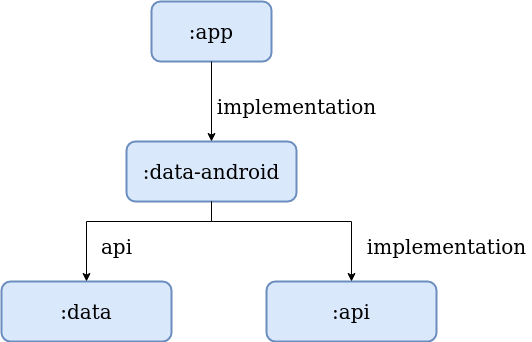

The diagram above was exported from draw.io. Its source (the exported page's mxGraphModel, read from the mxfile embedded in the PNG):
<mxGraphModel dx="1422" dy="725" grid="1" gridSize="10" guides="1" tooltips="1" connect="1" arrows="1" fold="1" page="1" pageScale="1" pageWidth="850" pageHeight="1100" math="0" shadow="0">
  <root>
    <mxCell id="0" />
    <mxCell id="1" parent="0" />
    <mxCell id="2" value="" style="group" vertex="1" connectable="0" parent="1">
      <mxGeometry x="160" y="130" width="530" height="340" as="geometry" />
    </mxCell>
    <mxCell id="3" value="&lt;font style=&quot;font-size: 20px;&quot;&gt;:app&lt;/font&gt;" style="rounded=1;whiteSpace=wrap;html=1;fontSize=20;fontFamily=Times New Roman;fillColor=#dae8fc;strokeColor=#6c8ebf;strokeWidth=2;" vertex="1" parent="2">
      <mxGeometry x="150" width="120" height="60" as="geometry" />
    </mxCell>
    <mxCell id="4" value="&lt;font style=&quot;font-size: 20px&quot;&gt;:data-android&lt;/font&gt;" style="rounded=1;whiteSpace=wrap;html=1;fontSize=20;fontFamily=Times New Roman;fillColor=#dae8fc;strokeColor=#6c8ebf;strokeWidth=2;" vertex="1" parent="2">
      <mxGeometry x="125" y="140" width="170" height="60" as="geometry" />
    </mxCell>
    <mxCell id="5" value="" style="edgeStyle=orthogonalEdgeStyle;rounded=0;orthogonalLoop=1;jettySize=auto;html=1;fontFamily=Times New Roman;fontSize=20;" edge="1" parent="2" source="3" target="4">
      <mxGeometry relative="1" as="geometry" />
    </mxCell>
    <mxCell id="6" value="&lt;font style=&quot;font-size: 20px&quot;&gt;:data&lt;/font&gt;" style="rounded=1;whiteSpace=wrap;html=1;fontSize=20;fontFamily=Times New Roman;fillColor=#dae8fc;strokeColor=#6c8ebf;strokeWidth=2;" vertex="1" parent="2">
      <mxGeometry y="280" width="170" height="60" as="geometry" />
    </mxCell>
    <mxCell id="7" value="" style="edgeStyle=orthogonalEdgeStyle;rounded=0;orthogonalLoop=1;jettySize=auto;html=1;fontFamily=Times New Roman;fontSize=20;" edge="1" parent="2" source="4" target="6">
      <mxGeometry relative="1" as="geometry">
        <Array as="points">
          <mxPoint x="210" y="220" />
          <mxPoint x="85" y="220" />
        </Array>
      </mxGeometry>
    </mxCell>
    <mxCell id="8" value="api" style="text;html=1;align=center;verticalAlign=middle;resizable=0;points=[];autosize=1;fontSize=20;fontFamily=Times New Roman;rounded=1;" vertex="1" parent="2">
      <mxGeometry x="90" y="230" width="50" height="30" as="geometry" />
    </mxCell>
    <mxCell id="9" value="implementation" style="text;html=1;align=center;verticalAlign=middle;resizable=0;points=[];autosize=1;fontSize=20;fontFamily=Times New Roman;rounded=1;" vertex="1" parent="2">
      <mxGeometry x="360" y="230" width="170" height="30" as="geometry" />
    </mxCell>
    <mxCell id="10" value="&lt;font style=&quot;font-size: 20px&quot;&gt;:api&lt;/font&gt;" style="rounded=1;whiteSpace=wrap;html=1;fontSize=20;fontFamily=Times New Roman;fillColor=#dae8fc;strokeColor=#6c8ebf;strokeWidth=2;" vertex="1" parent="2">
      <mxGeometry x="265" y="280" width="170" height="60" as="geometry" />
    </mxCell>
    <mxCell id="11" value="" style="edgeStyle=orthogonalEdgeStyle;rounded=0;orthogonalLoop=1;jettySize=auto;html=1;fontFamily=Times New Roman;fontSize=20;" edge="1" parent="2" source="4" target="10">
      <mxGeometry relative="1" as="geometry">
        <Array as="points">
          <mxPoint x="210" y="220" />
          <mxPoint x="350" y="220" />
        </Array>
      </mxGeometry>
    </mxCell>
    <mxCell id="12" value="implementation" style="text;html=1;align=center;verticalAlign=middle;resizable=0;points=[];autosize=1;fontSize=20;fontFamily=Times New Roman;rounded=1;" vertex="1" parent="2">
      <mxGeometry x="210" y="90" width="170" height="30" as="geometry" />
    </mxCell>
  </root>
</mxGraphModel>